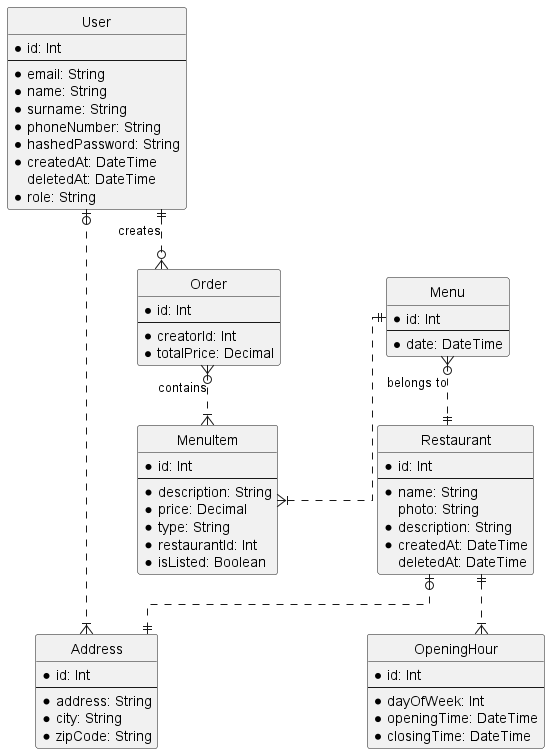

The diagram above was rendered by PlantUML. Its source (embedded in the PNG):
@startuml restaurant_corona

hide circle
skinparam Linetype ortho
skinparam Ranksep 60
skinparam Nodesep 100

entity User {
  * id: Int
  ---
  * email: String
  * name: String
  * surname: String
  * phoneNumber: String
  * hashedPassword: String
  * createdAt: DateTime
  deletedAt: DateTime
  * role: String
}

entity Order {
  * id: Int
  ---
  * creatorId: Int
  * totalPrice: Decimal
}

entity MenuItem {
  * id: Int
  ---
  * description: String
  * price: Decimal
  * type: String
  * restaurantId: Int
  * isListed: Boolean
}

entity Menu {
  * id: Int
  ---
  * date: DateTime
}

entity Restaurant {
  * id: Int
  ---
  * name: String
  photo: String
  * description: String
  * createdAt: DateTime
  deletedAt: DateTime
}

entity OpeningHour {
  * id: Int
  ---
  * dayOfWeek: Int
  * openingTime: DateTime
  * closingTime: DateTime
}

entity Address {
  * id: Int
  ---
  * address: String
  * city: String
  * zipCode: String
}

User ||..o{ Order : "creates"
User |o..|{ Address
Restaurant |o..|| Address
Order }o..|{ MenuItem : "contains"
Menu }o..|| Restaurant : "belongs to"
Menu ||..|{ MenuItem
Restaurant ||..|{ OpeningHour

@enduml